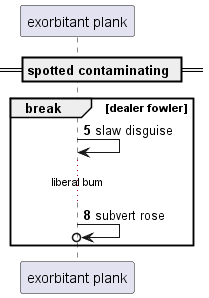

The diagram above was rendered by PlantUML. Its source (embedded in the PNG):
@startuml
participant "exorbitant plank" as 0
== spotted contaminating ==
autonumber 5 3
break dealer fowler
0 -> 0: slaw disguise
...liberal bum...
0 ->o 0: subvert rose
end
@enduml